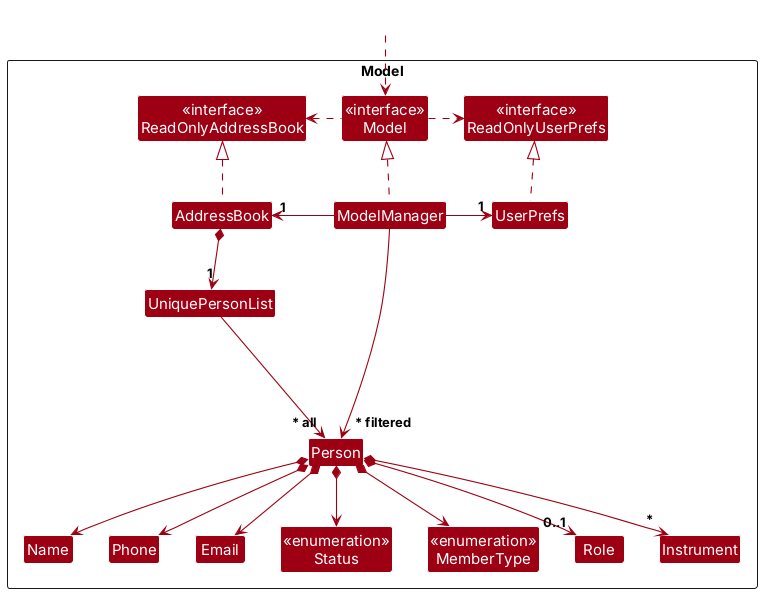

The diagram above was rendered by PlantUML. Its source (embedded in the PNG):
@startuml
!include style.puml
skinparam arrowThickness 1.1
skinparam arrowColor MODEL_COLOR
skinparam classBackgroundColor MODEL_COLOR

Package Model as ModelPackage <<Rectangle>>{
Class "<<interface>>\nReadOnlyAddressBook" as ReadOnlyAddressBook
Class "<<interface>>\nReadOnlyUserPrefs" as ReadOnlyUserPrefs
Class "<<interface>>\nModel" as Model
Class AddressBook
Class ModelManager
Class UserPrefs

Class UniquePersonList
Class Person
Class Email
Class Name
Class Phone
Class "<<enumeration>>\nStatus" as Status
Class "<<enumeration>>\nMemberType" as MemberType
Class Role
Class Instrument

Class I #FFFFFF
}

Class HiddenOutside #FFFFFF
HiddenOutside ..> Model

AddressBook .up.|> ReadOnlyAddressBook

ModelManager .up.|> Model
Model .right.> ReadOnlyUserPrefs
Model .left.> ReadOnlyAddressBook
ModelManager -left-> "1" AddressBook
ModelManager -right-> "1" UserPrefs
UserPrefs .up.|> ReadOnlyUserPrefs

AddressBook *--> "1" UniquePersonList
UniquePersonList --> "~* all" Person
Person *--> Name
Person *--> Phone
Person *--> Email
Person *--> Status
Person *--> MemberType
Person *--> "0..1" Role
Person *--> "*" Instrument

Person -[hidden]up--> I
UniquePersonList -[hidden]right-> I

Name -[hidden]right-> Phone
Phone -[hidden]right-> Email
Email -[hidden]right-> Status
Status -[hidden]right-> MemberType
MemberType -[hidden]right-> Role
Role -[hidden]right-> Instrument

ModelManager --> "~* filtered" Person
@enduml